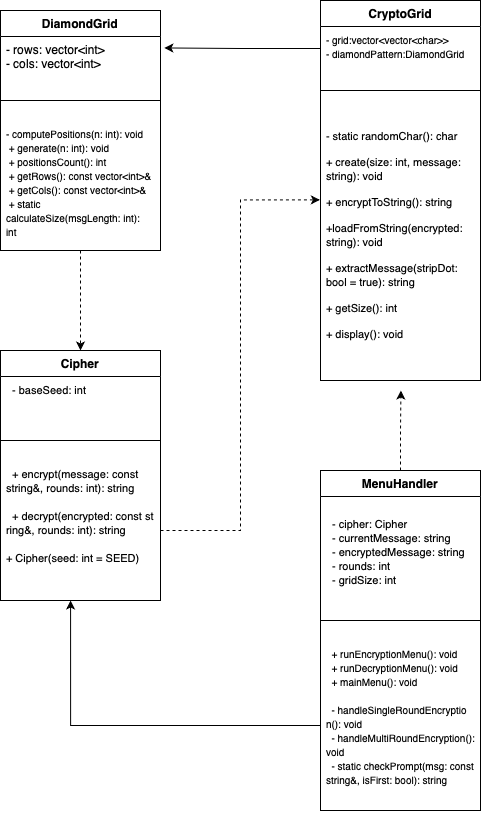

The diagram above was exported from draw.io. Its source (the exported page's mxGraphModel, read from the mxfile embedded in the PNG):
<mxGraphModel dx="1584" dy="924" grid="1" gridSize="10" guides="1" tooltips="1" connect="1" arrows="1" fold="1" page="1" pageScale="1" pageWidth="827" pageHeight="1169" math="0" shadow="0">
  <root>
    <mxCell id="0" />
    <mxCell id="1" parent="0" />
    <mxCell id="uKDDmvQysbOPydK_7vdn-33" style="edgeStyle=orthogonalEdgeStyle;rounded=0;orthogonalLoop=1;jettySize=auto;html=1;exitX=0.5;exitY=1;exitDx=0;exitDy=0;entryX=0.5;entryY=0;entryDx=0;entryDy=0;dashed=1;" edge="1" parent="1" source="uKDDmvQysbOPydK_7vdn-4" target="uKDDmvQysbOPydK_7vdn-28">
      <mxGeometry relative="1" as="geometry" />
    </mxCell>
    <mxCell id="uKDDmvQysbOPydK_7vdn-4" value="DiamondGrid&lt;div&gt;&lt;br&gt;&lt;/div&gt;" style="swimlane;fontStyle=1;align=center;verticalAlign=top;childLayout=stackLayout;horizontal=1;startSize=26;horizontalStack=0;resizeParent=1;resizeParentMax=0;resizeLast=0;collapsible=1;marginBottom=0;whiteSpace=wrap;html=1;" vertex="1" parent="1">
      <mxGeometry x="230" y="50" width="160" height="240" as="geometry" />
    </mxCell>
    <mxCell id="uKDDmvQysbOPydK_7vdn-5" value="- rows: vector&amp;lt;int&amp;gt;&lt;div&gt;- cols: vector&amp;lt;int&amp;gt;&lt;br&gt;&lt;/div&gt;" style="text;strokeColor=none;fillColor=none;align=left;verticalAlign=top;spacingLeft=4;spacingRight=4;overflow=hidden;rotatable=0;points=[[0,0.5],[1,0.5]];portConstraint=eastwest;whiteSpace=wrap;html=1;" vertex="1" parent="uKDDmvQysbOPydK_7vdn-4">
      <mxGeometry y="26" width="160" height="44" as="geometry" />
    </mxCell>
    <mxCell id="uKDDmvQysbOPydK_7vdn-16" value="" style="line;strokeWidth=1;fillColor=none;align=left;verticalAlign=middle;spacingTop=-1;spacingLeft=3;spacingRight=3;rotatable=0;labelPosition=right;points=[];portConstraint=eastwest;strokeColor=inherit;" vertex="1" parent="uKDDmvQysbOPydK_7vdn-4">
      <mxGeometry y="70" width="160" height="40" as="geometry" />
    </mxCell>
    <mxCell id="uKDDmvQysbOPydK_7vdn-7" value="&lt;div&gt;&lt;font style=&quot;font-size: 10px;&quot;&gt;- computePositions(n: int): void&lt;/font&gt;&lt;/div&gt;&lt;div&gt;&lt;font style=&quot;font-size: 10px;&quot;&gt;&amp;nbsp;+ generate(n: int): void&lt;/font&gt;&lt;/div&gt;&lt;div&gt;&lt;font style=&quot;font-size: 10px;&quot;&gt;&amp;nbsp;+ positionsCount(): int&lt;/font&gt;&lt;/div&gt;&lt;div&gt;&lt;font style=&quot;font-size: 10px;&quot;&gt;&amp;nbsp;+ getRows(): const vector&amp;lt;int&amp;gt;&amp;amp;&lt;/font&gt;&lt;/div&gt;&lt;div&gt;&lt;font style=&quot;font-size: 10px;&quot;&gt;&amp;nbsp;+ getCols(): const vector&amp;lt;int&amp;gt;&amp;amp;&lt;/font&gt;&lt;/div&gt;&lt;div&gt;&lt;font style=&quot;font-size: 10px;&quot;&gt;&amp;nbsp;+ static calculateSize(msgLength: int): int&amp;nbsp;&lt;/font&gt;&lt;/div&gt;" style="text;strokeColor=none;fillColor=none;align=left;verticalAlign=top;spacingLeft=4;spacingRight=4;overflow=hidden;rotatable=0;points=[[0,0.5],[1,0.5]];portConstraint=eastwest;whiteSpace=wrap;html=1;" vertex="1" parent="uKDDmvQysbOPydK_7vdn-4">
      <mxGeometry y="110" width="160" height="130" as="geometry" />
    </mxCell>
    <mxCell id="uKDDmvQysbOPydK_7vdn-20" value="&lt;div&gt;CryptoGrid&lt;/div&gt;" style="swimlane;fontStyle=1;align=center;verticalAlign=top;childLayout=stackLayout;horizontal=1;startSize=26;horizontalStack=0;resizeParent=1;resizeParentMax=0;resizeLast=0;collapsible=1;marginBottom=0;whiteSpace=wrap;html=1;" vertex="1" parent="1">
      <mxGeometry x="550" y="40" width="160" height="380" as="geometry" />
    </mxCell>
    <mxCell id="uKDDmvQysbOPydK_7vdn-21" value="&lt;div&gt;&lt;font style=&quot;font-size: 10px;&quot;&gt;- grid:vector&amp;lt;vector&amp;lt;char&amp;gt;&amp;gt; &amp;nbsp;&lt;/font&gt;&lt;/div&gt;&lt;div&gt;&lt;font style=&quot;font-size: 10px;&quot;&gt;- diamondPattern:DiamondGrid&amp;nbsp;&lt;/font&gt;&lt;/div&gt;" style="text;strokeColor=none;fillColor=none;align=left;verticalAlign=top;spacingLeft=4;spacingRight=4;overflow=hidden;rotatable=0;points=[[0,0.5],[1,0.5]];portConstraint=eastwest;whiteSpace=wrap;html=1;" vertex="1" parent="uKDDmvQysbOPydK_7vdn-20">
      <mxGeometry y="26" width="160" height="44" as="geometry" />
    </mxCell>
    <mxCell id="uKDDmvQysbOPydK_7vdn-22" value="" style="line;strokeWidth=1;fillColor=none;align=left;verticalAlign=middle;spacingTop=-1;spacingLeft=3;spacingRight=3;rotatable=0;labelPosition=right;points=[];portConstraint=eastwest;strokeColor=inherit;" vertex="1" parent="uKDDmvQysbOPydK_7vdn-20">
      <mxGeometry y="70" width="160" height="40" as="geometry" />
    </mxCell>
    <mxCell id="uKDDmvQysbOPydK_7vdn-23" value="&lt;p style=&quot;caret-color: rgb(0, 0, 0);&quot; data-pm-slice=&quot;0 0 []&quot;&gt;&lt;font style=&quot;font-size: 11px;&quot;&gt;- static randomChar(): char&amp;nbsp;&lt;/font&gt;&lt;/p&gt;&lt;p style=&quot;caret-color: rgb(0, 0, 0);&quot; data-pm-slice=&quot;0 0 []&quot;&gt;&lt;font style=&quot;font-size: 11px;&quot;&gt;+ create(size: int, message: string): void&amp;nbsp;&lt;/font&gt;&lt;/p&gt;&lt;p style=&quot;caret-color: rgb(0, 0, 0);&quot; data-pm-slice=&quot;0 0 []&quot;&gt;&lt;font style=&quot;font-size: 11px;&quot;&gt;+ encryptToString(): string&amp;nbsp;&lt;/font&gt;&lt;/p&gt;&lt;p style=&quot;caret-color: rgb(0, 0, 0);&quot; data-pm-slice=&quot;0 0 []&quot;&gt;&lt;font style=&quot;font-size: 11px;&quot;&gt;+loadFromString(encrypted: string): void&amp;nbsp;&lt;/font&gt;&lt;/p&gt;&lt;p style=&quot;caret-color: rgb(0, 0, 0);&quot; data-pm-slice=&quot;0 0 []&quot;&gt;&lt;font style=&quot;font-size: 11px;&quot;&gt;+ extractMessage(stripDot: bool = true): string&amp;nbsp;&lt;/font&gt;&lt;/p&gt;&lt;p style=&quot;caret-color: rgb(0, 0, 0);&quot; data-pm-slice=&quot;0 0 []&quot;&gt;&lt;font style=&quot;font-size: 11px;&quot;&gt;+ getSize(): int&amp;nbsp;&lt;/font&gt;&lt;/p&gt;&lt;p style=&quot;caret-color: rgb(0, 0, 0);&quot; data-pm-slice=&quot;0 0 []&quot;&gt;&lt;font style=&quot;font-size: 11px;&quot;&gt;+ display(): void &amp;nbsp;&lt;/font&gt;&lt;br&gt;&lt;/p&gt;" style="text;strokeColor=none;fillColor=none;align=left;verticalAlign=top;spacingLeft=4;spacingRight=4;overflow=hidden;rotatable=0;points=[[0,0.5],[1,0.5]];portConstraint=eastwest;whiteSpace=wrap;html=1;" vertex="1" parent="uKDDmvQysbOPydK_7vdn-20">
      <mxGeometry y="110" width="160" height="270" as="geometry" />
    </mxCell>
    <mxCell id="uKDDmvQysbOPydK_7vdn-37" style="edgeStyle=orthogonalEdgeStyle;rounded=0;orthogonalLoop=1;jettySize=auto;html=1;exitX=0.5;exitY=0;exitDx=0;exitDy=0;dashed=1;" edge="1" parent="1" source="uKDDmvQysbOPydK_7vdn-24">
      <mxGeometry relative="1" as="geometry">
        <mxPoint x="630.4444444444443" y="430.0000000000002" as="targetPoint" />
      </mxGeometry>
    </mxCell>
    <mxCell id="uKDDmvQysbOPydK_7vdn-24" value="&lt;div&gt;MenuHandler&lt;/div&gt;" style="swimlane;fontStyle=1;align=center;verticalAlign=top;childLayout=stackLayout;horizontal=1;startSize=26;horizontalStack=0;resizeParent=1;resizeParentMax=0;resizeLast=0;collapsible=1;marginBottom=0;whiteSpace=wrap;html=1;" vertex="1" parent="1">
      <mxGeometry x="550" y="510" width="160" height="340" as="geometry" />
    </mxCell>
    <mxCell id="uKDDmvQysbOPydK_7vdn-25" value="&lt;pre style=&quot;font-family: var(--ds-font-family-code); overflow: auto; padding: calc(var(--ds-md-zoom)*8px)calc(var(--ds-md-zoom)*12px); text-wrap-mode: wrap; word-break: break-all; margin-top: 0px !important; margin-bottom: 0px !important;&quot;&gt;&lt;span&gt;&lt;font style=&quot;font-size: 11px;&quot;&gt;&lt;br&gt;&lt;/font&gt;&lt;/span&gt;&lt;/pre&gt;&lt;pre style=&quot;font-family: var(--ds-font-family-code); overflow: auto; padding: calc(var(--ds-md-zoom)*8px)calc(var(--ds-md-zoom)*12px); text-wrap-mode: wrap; word-break: break-all; margin-top: 0px !important; margin-bottom: 0px !important;&quot;&gt;&lt;span&gt;&lt;font style=&quot;font-size: 11px;&quot;&gt;  - cipher: Cipher&lt;br&gt;  - currentMessage: string&lt;br&gt;  - encryptedMessage: string&lt;br&gt;  - rounds: int&lt;br&gt;  - gridSize: int&lt;/font&gt;&lt;/span&gt;&lt;/pre&gt;" style="text;strokeColor=none;fillColor=none;align=left;verticalAlign=top;spacingLeft=4;spacingRight=4;overflow=hidden;rotatable=0;points=[[0,0.5],[1,0.5]];portConstraint=eastwest;whiteSpace=wrap;html=1;" vertex="1" parent="uKDDmvQysbOPydK_7vdn-24">
      <mxGeometry y="26" width="160" height="104" as="geometry" />
    </mxCell>
    <mxCell id="uKDDmvQysbOPydK_7vdn-26" value="" style="line;strokeWidth=1;fillColor=none;align=left;verticalAlign=middle;spacingTop=-1;spacingLeft=3;spacingRight=3;rotatable=0;labelPosition=right;points=[];portConstraint=eastwest;strokeColor=inherit;" vertex="1" parent="uKDDmvQysbOPydK_7vdn-24">
      <mxGeometry y="130" width="160" height="40" as="geometry" />
    </mxCell>
    <mxCell id="uKDDmvQysbOPydK_7vdn-27" value="&lt;pre style=&quot;font-family: var(--ds-font-family-code); overflow: auto; padding: calc(var(--ds-md-zoom)*8px)calc(var(--ds-md-zoom)*12px); text-wrap-mode: wrap; word-break: break-all; margin-top: 0px !important; margin-bottom: 0px !important;&quot;&gt;&lt;span&gt;&lt;font style=&quot;font-size: 10px;&quot;&gt;  + runEncryptionMenu(): void&lt;br&gt;  + runDecryptionMenu(): void&lt;br&gt;  + mainMenu(): void&lt;br&gt;&lt;br&gt;  - handleSingleRoundEncryption(): void&lt;br&gt;  - handleMultiRoundEncryption(): void&lt;br&gt;  - static checkPrompt(msg: const string&amp;amp;, isFirst: bool): string&lt;/font&gt;&lt;/span&gt;&lt;/pre&gt;" style="text;strokeColor=none;fillColor=none;align=left;verticalAlign=top;spacingLeft=4;spacingRight=4;overflow=hidden;rotatable=0;points=[[0,0.5],[1,0.5]];portConstraint=eastwest;whiteSpace=wrap;html=1;" vertex="1" parent="uKDDmvQysbOPydK_7vdn-24">
      <mxGeometry y="170" width="160" height="170" as="geometry" />
    </mxCell>
    <mxCell id="uKDDmvQysbOPydK_7vdn-28" value="&lt;div&gt;Cipher&lt;/div&gt;" style="swimlane;fontStyle=1;align=center;verticalAlign=top;childLayout=stackLayout;horizontal=1;startSize=26;horizontalStack=0;resizeParent=1;resizeParentMax=0;resizeLast=0;collapsible=1;marginBottom=0;whiteSpace=wrap;html=1;" vertex="1" parent="1">
      <mxGeometry x="230" y="390" width="160" height="250" as="geometry" />
    </mxCell>
    <mxCell id="uKDDmvQysbOPydK_7vdn-29" value="&lt;div&gt;&lt;pre style=&quot;font-family: var(--ds-font-family-code); overflow: auto; padding: calc(var(--ds-md-zoom)*8px)calc(var(--ds-md-zoom)*12px); text-wrap-mode: wrap; word-break: break-all; margin-top: 0px !important; margin-bottom: 0px !important;&quot;&gt;&lt;span&gt;&lt;font style=&quot;font-size: 11px;&quot;&gt;  - baseSeed: int&lt;/font&gt;&lt;/span&gt;&lt;/pre&gt;&lt;/div&gt;" style="text;strokeColor=none;fillColor=none;align=left;verticalAlign=top;spacingLeft=4;spacingRight=4;overflow=hidden;rotatable=0;points=[[0,0.5],[1,0.5]];portConstraint=eastwest;whiteSpace=wrap;html=1;" vertex="1" parent="uKDDmvQysbOPydK_7vdn-28">
      <mxGeometry y="26" width="160" height="44" as="geometry" />
    </mxCell>
    <mxCell id="uKDDmvQysbOPydK_7vdn-30" value="" style="line;strokeWidth=1;fillColor=none;align=left;verticalAlign=middle;spacingTop=-1;spacingLeft=3;spacingRight=3;rotatable=0;labelPosition=right;points=[];portConstraint=eastwest;strokeColor=inherit;" vertex="1" parent="uKDDmvQysbOPydK_7vdn-28">
      <mxGeometry y="70" width="160" height="40" as="geometry" />
    </mxCell>
    <mxCell id="uKDDmvQysbOPydK_7vdn-31" value="&lt;div&gt;&lt;span style=&quot;font-size: 11px; font-family: var(--ds-font-family-code);&quot;&gt;&amp;nbsp; + encrypt(message: const string&amp;amp;, rounds: int): string&lt;/span&gt;&lt;br&gt;&lt;/div&gt;&lt;div&gt;&lt;pre style=&quot;font-family: var(--ds-font-family-code); overflow: auto; padding: calc(var(--ds-md-zoom)*8px)calc(var(--ds-md-zoom)*12px); text-wrap-mode: wrap; word-break: break-all; margin-top: 0px !important; margin-bottom: 0px !important;&quot;&gt;&lt;span&gt;&lt;font style=&quot;font-size: 11px;&quot;&gt;&lt;br&gt;  + decrypt(encrypted: const string&amp;amp;, rounds: int): string&lt;/font&gt;&lt;/span&gt;&lt;/pre&gt;&lt;pre style=&quot;font-family: var(--ds-font-family-code); overflow: auto; padding: calc(var(--ds-md-zoom)*8px)calc(var(--ds-md-zoom)*12px); text-wrap-mode: wrap; word-break: break-all; margin-top: 0px !important; margin-bottom: 0px !important;&quot;&gt;&lt;span&gt;&lt;font style=&quot;font-size: 11px;&quot;&gt;&lt;br&gt;&lt;/font&gt;&lt;/span&gt;&lt;/pre&gt;&lt;pre style=&quot;font-family: var(--ds-font-family-code); overflow: auto; padding: calc(var(--ds-md-zoom)*8px)calc(var(--ds-md-zoom)*12px); text-wrap-mode: wrap; word-break: break-all; margin-top: 0px !important; margin-bottom: 0px !important;&quot;&gt;&lt;span&gt;&lt;font&gt;&lt;div style=&quot;white-space: normal;&quot;&gt;&lt;font style=&quot;font-size: 11px;&quot;&gt;+ Cipher(seed: int = SEED) &amp;nbsp; &amp;nbsp;&amp;nbsp;&lt;/font&gt;&lt;/div&gt;&lt;div&gt;&lt;font style=&quot;font-size: 11px;&quot;&gt;&lt;br&gt;&lt;/font&gt;&lt;/div&gt;&lt;/font&gt;&lt;/span&gt;&lt;/pre&gt;&lt;/div&gt;" style="text;strokeColor=none;fillColor=none;align=left;verticalAlign=top;spacingLeft=4;spacingRight=4;overflow=hidden;rotatable=0;points=[[0,0.5],[1,0.5]];portConstraint=eastwest;whiteSpace=wrap;html=1;" vertex="1" parent="uKDDmvQysbOPydK_7vdn-28">
      <mxGeometry y="110" width="160" height="140" as="geometry" />
    </mxCell>
    <mxCell id="uKDDmvQysbOPydK_7vdn-32" style="edgeStyle=orthogonalEdgeStyle;rounded=0;orthogonalLoop=1;jettySize=auto;html=1;exitX=0;exitY=0.5;exitDx=0;exitDy=0;entryX=1.024;entryY=0.26;entryDx=0;entryDy=0;entryPerimeter=0;" edge="1" parent="1" source="uKDDmvQysbOPydK_7vdn-21" target="uKDDmvQysbOPydK_7vdn-5">
      <mxGeometry relative="1" as="geometry" />
    </mxCell>
    <mxCell id="uKDDmvQysbOPydK_7vdn-34" style="edgeStyle=orthogonalEdgeStyle;rounded=0;orthogonalLoop=1;jettySize=auto;html=1;entryX=0.438;entryY=1;entryDx=0;entryDy=0;entryPerimeter=0;" edge="1" parent="1" source="uKDDmvQysbOPydK_7vdn-27" target="uKDDmvQysbOPydK_7vdn-31">
      <mxGeometry relative="1" as="geometry">
        <mxPoint x="290" y="765" as="targetPoint" />
      </mxGeometry>
    </mxCell>
    <mxCell id="uKDDmvQysbOPydK_7vdn-35" style="edgeStyle=orthogonalEdgeStyle;rounded=0;orthogonalLoop=1;jettySize=auto;html=1;exitX=1;exitY=0.5;exitDx=0;exitDy=0;entryX=-0.004;entryY=0.331;entryDx=0;entryDy=0;entryPerimeter=0;dashed=1;" edge="1" parent="1" source="uKDDmvQysbOPydK_7vdn-31" target="uKDDmvQysbOPydK_7vdn-23">
      <mxGeometry relative="1" as="geometry">
        <mxPoint x="460" y="230.00000000000023" as="targetPoint" />
      </mxGeometry>
    </mxCell>
  </root>
</mxGraphModel>